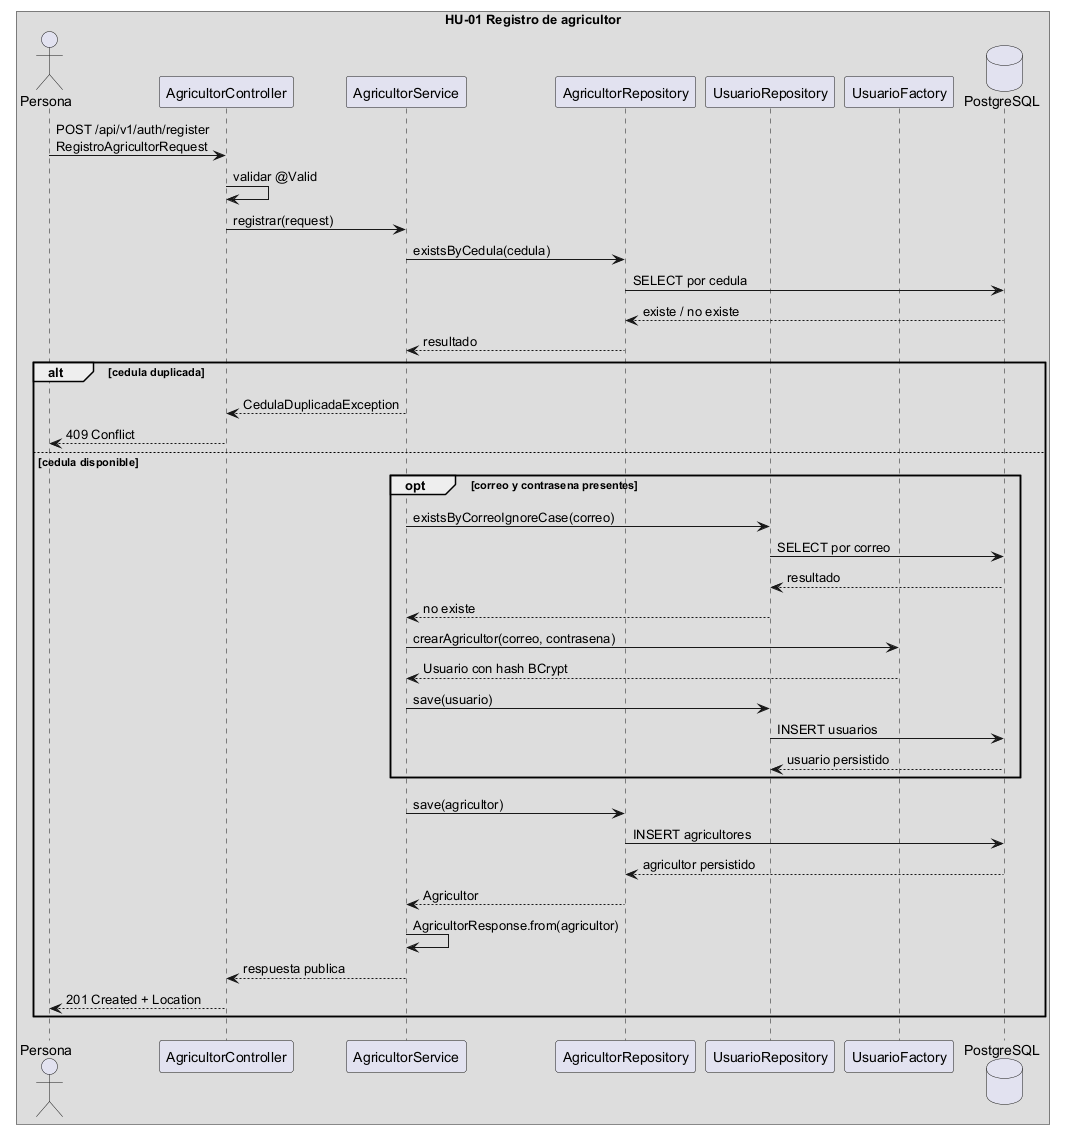

The diagram above was rendered by PlantUML. Its source (embedded in the PNG):
@startuml AgroValle_Sequence_HU01
box "HU-01 Registro de agricultor"
actor Persona
participant "AgricultorController" as AC
participant "AgricultorService" as AS
participant "AgricultorRepository" as AR
participant "UsuarioRepository" as UR
participant "UsuarioFactory" as UF
database PostgreSQL as DB

Persona -> AC: POST /api/v1/auth/register\nRegistroAgricultorRequest
AC -> AC: validar @Valid
AC -> AS: registrar(request)
AS -> AR: existsByCedula(cedula)
AR -> DB: SELECT por cedula
DB --> AR: existe / no existe
AR --> AS: resultado
alt cedula duplicada
  AS --> AC: CedulaDuplicadaException
  AC --> Persona: 409 Conflict
else cedula disponible
  opt correo y contrasena presentes
    AS -> UR: existsByCorreoIgnoreCase(correo)
    UR -> DB: SELECT por correo
    DB --> UR: resultado
    UR --> AS: no existe
    AS -> UF: crearAgricultor(correo, contrasena)
    UF --> AS: Usuario con hash BCrypt
    AS -> UR: save(usuario)
    UR -> DB: INSERT usuarios
    DB --> UR: usuario persistido
  end
  AS -> AR: save(agricultor)
  AR -> DB: INSERT agricultores
  DB --> AR: agricultor persistido
  AR --> AS: Agricultor
  AS -> AS: AgricultorResponse.from(agricultor)
  AS --> AC: respuesta publica
  AC --> Persona: 201 Created + Location
end
end box
@enduml